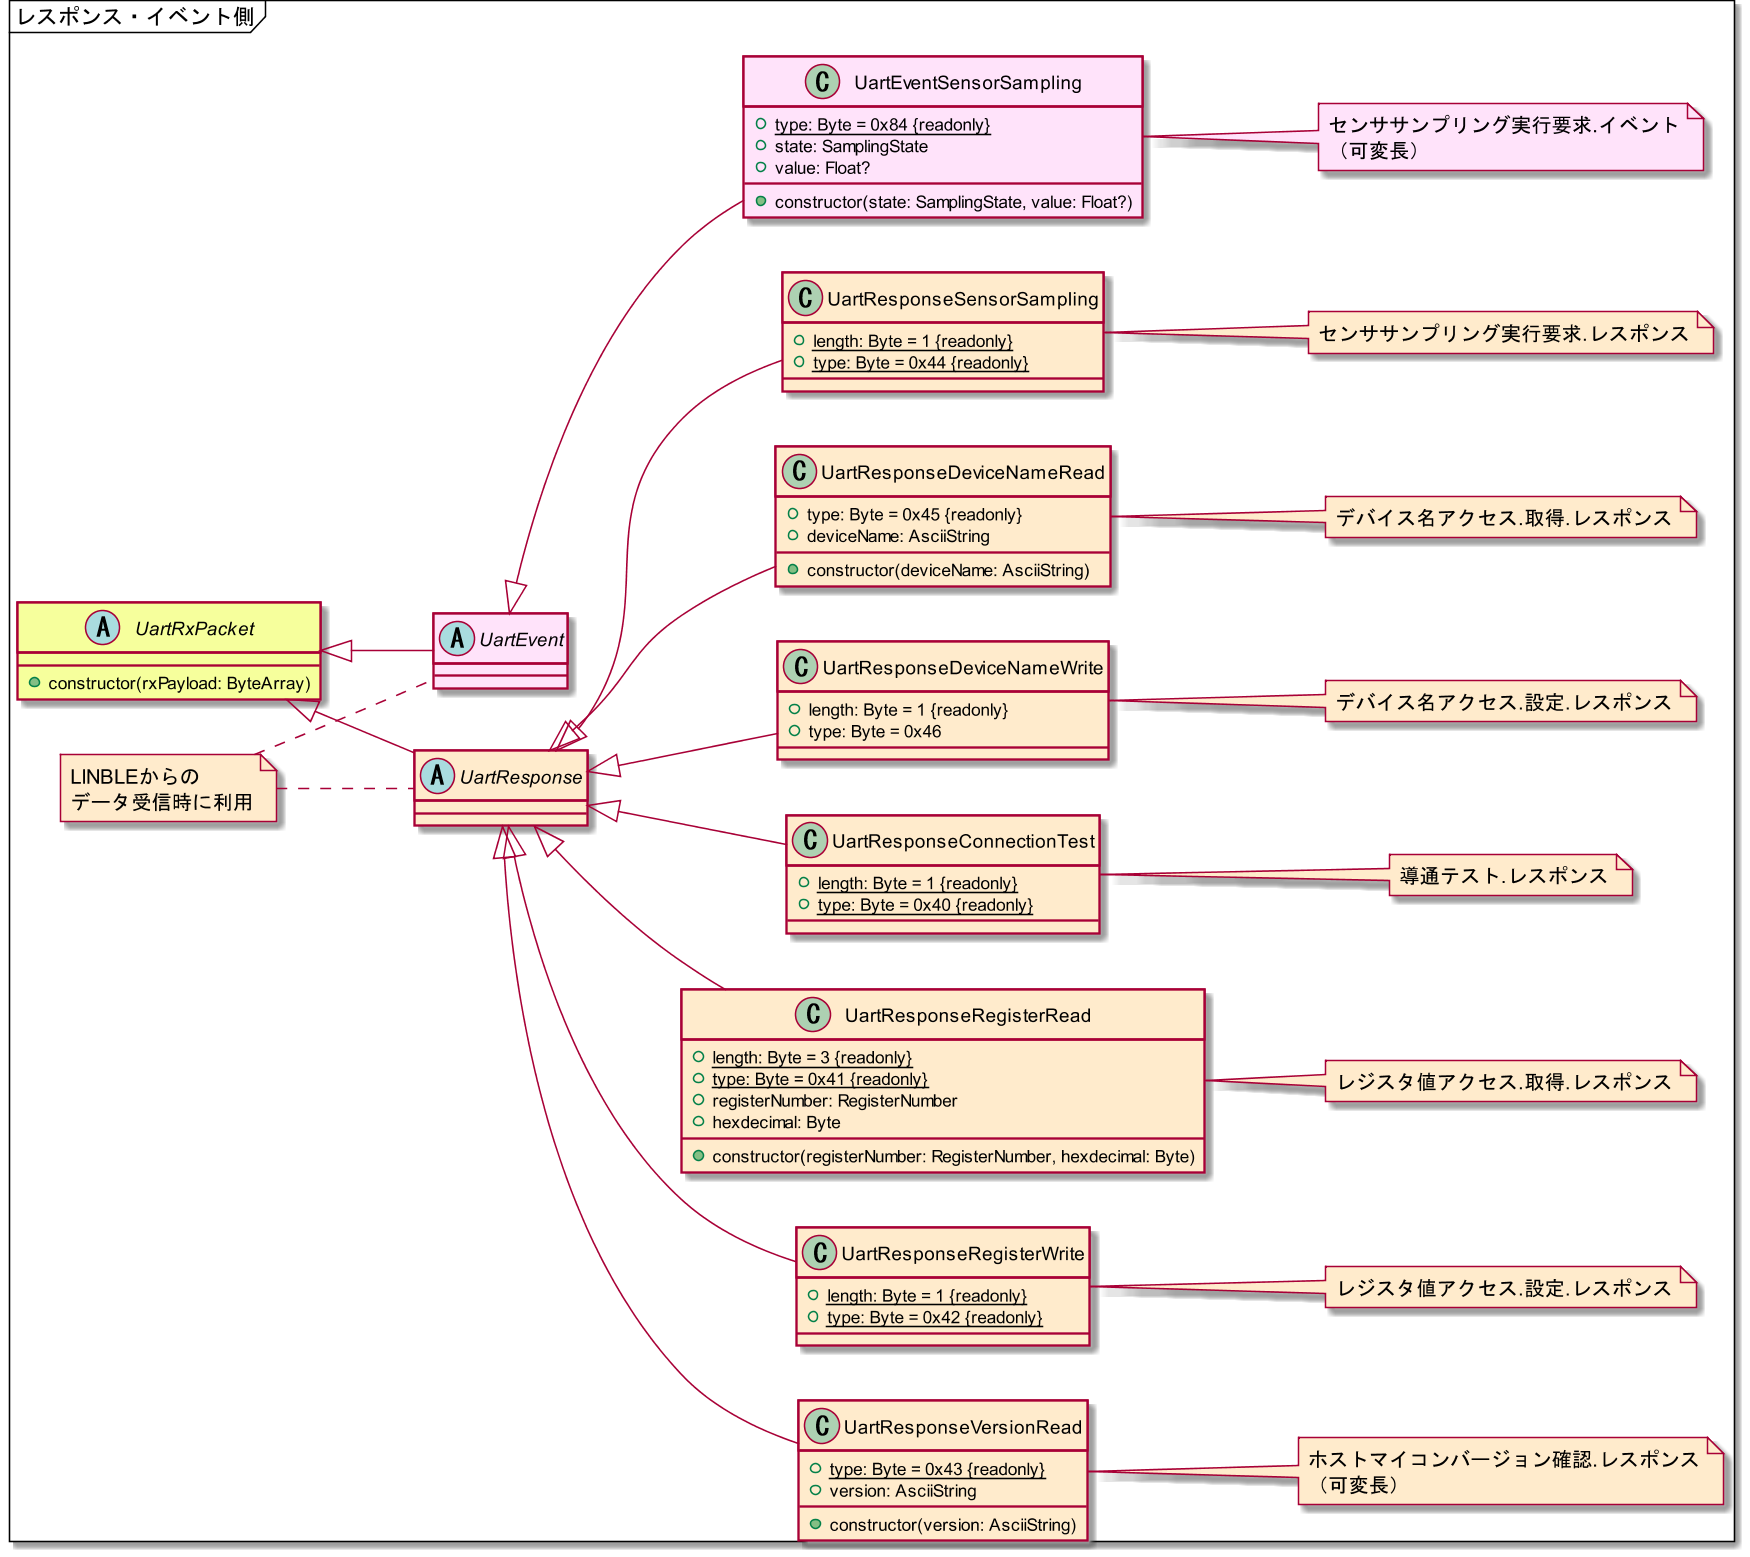

The diagram above was rendered by PlantUML. Its source (embedded in the PNG):
@startuml classes_uart-command-interface-response-event
skinparamlocked dpi 150

mainframe レスポンス・イベント側

left to right direction

abstract class UartRxPacket #f6ff9c {
    + constructor(rxPayload: ByteArray)
}

abstract class UartResponse #ffebcc
note as noteRx #ffebcc
    LINBLEからの
    データ受信時に利用
end note
class UartResponseConnectionTest #ffebcc {
    + {static} length: Byte = 1 {readonly}
    + {static} type: Byte = 0x40 {readonly}
}
note right #ffebcc
導通テスト.レスポンス
end note
class UartResponseRegisterRead #ffebcc {
    + {static} length: Byte = 3 {readonly}
    + {static} type: Byte = 0x41 {readonly}
    + registerNumber: RegisterNumber
    + hexdecimal: Byte
    + constructor(registerNumber: RegisterNumber, hexdecimal: Byte)
}
note right #ffebcc
レジスタ値アクセス.取得.レスポンス
end note
class UartResponseRegisterWrite #ffebcc {
    + {static} length: Byte = 1 {readonly}
    + {static} type: Byte = 0x42 {readonly}
}
note right #ffebcc
レジスタ値アクセス.設定.レスポンス
end note
class UartResponseVersionRead #ffebcc {
    + {static} type: Byte = 0x43 {readonly}
    + version: AsciiString
    + constructor(version: AsciiString)
}
note right #ffebcc
ホストマイコンバージョン確認.レスポンス
（可変長）
end note
class UartResponseSensorSampling #ffebcc {
    + {static} length: Byte = 1 {readonly}
    + {static} type: Byte = 0x44 {readonly}
}
note right #ffebcc
センササンプリング実行要求.レスポンス
end note

class UartResponseDeviceNameRead #ffebcc {
    + type: Byte = 0x45 {readonly}
    + deviceName: AsciiString
    + constructor(deviceName: AsciiString)
}
note right #ffebcc
デバイス名アクセス.取得.レスポンス
end note
class UartResponseDeviceNameWrite #ffebcc {
    + length: Byte = 1 {readonly}
    + type: Byte = 0x46
}
note right #ffebcc
デバイス名アクセス.設定.レスポンス
end note


abstract class UartEvent #ffe3fa
class UartEventSensorSampling #ffe3fa {
    + {static} type: Byte = 0x84 {readonly}
    + state: SamplingState
    + value: Float?
    + constructor(state: SamplingState, value: Float?)
}
note right #ffe3fa
センササンプリング実行要求.イベント
（可変長）
end note


UartResponse -u-|> UartRxPacket
UartResponseConnectionTest -u-|> UartResponse
UartResponseRegisterRead -u-|> UartResponse
UartResponseRegisterWrite -u-|> UartResponse
UartResponseVersionRead -u-|> UartResponse
UartResponseSensorSampling -u-|> UartResponse
UartResponseDeviceNameRead -u-|> UartResponse
UartResponseDeviceNameWrite -u-|> UartResponse

UartEvent -u-|> UartRxPacket
UartEventSensorSampling -u-|> UartEvent

noteRx .. UartResponse
noteRx .. UartEvent

@enduml